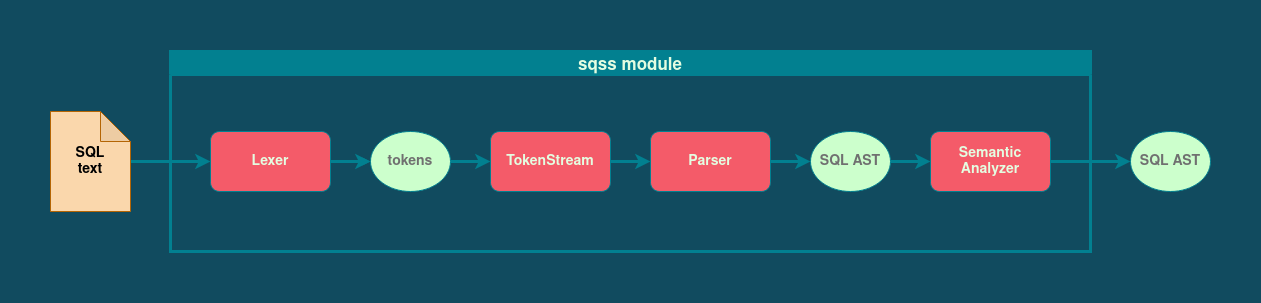

The diagram above was exported from draw.io. Its source (the exported page's mxGraphModel, read from the mxfile embedded in the PNG):
<mxGraphModel dx="1465" dy="843" grid="1" gridSize="10" guides="1" tooltips="1" connect="1" arrows="1" fold="1" page="1" pageScale="1" pageWidth="827" pageHeight="1169" background="#114B5F" math="0" shadow="0">
  <root>
    <mxCell id="0" />
    <mxCell id="1" parent="0" />
    <mxCell id="2" value="sqss module" style="swimlane;fontColor=#E4FDE1;strokeColor=#028090;fillColor=#028090;fontSize=17;labelBackgroundColor=none;strokeWidth=3;" vertex="1" parent="1">
      <mxGeometry x="120" y="280" width="920" height="200" as="geometry" />
    </mxCell>
    <mxCell id="3" value="Lexer" style="rounded=1;whiteSpace=wrap;html=1;fontColor=#E4FDE1;strokeColor=#028090;fillColor=#F45B69;fillStyle=auto;fontStyle=1;fontSize=14;" vertex="1" parent="2">
      <mxGeometry x="40" y="80" width="120" height="60" as="geometry" />
    </mxCell>
    <mxCell id="4" style="edgeStyle=orthogonalEdgeStyle;rounded=0;orthogonalLoop=1;jettySize=auto;html=1;entryX=0;entryY=0.5;entryDx=0;entryDy=0;fontColor=#E4FDE1;strokeColor=#028090;fillColor=#F45B69;strokeWidth=3;" edge="1" parent="2" source="5" target="8">
      <mxGeometry relative="1" as="geometry" />
    </mxCell>
    <mxCell id="5" value="tokens" style="ellipse;whiteSpace=wrap;html=1;fillColor=#CCFFCC;strokeColor=#028090;fontColor=#707070;rounded=1;fillStyle=auto;fontStyle=1;fontSize=14;" vertex="1" parent="2">
      <mxGeometry x="200" y="80" width="80" height="60" as="geometry" />
    </mxCell>
    <mxCell id="6" value="" style="edgeStyle=orthogonalEdgeStyle;rounded=0;orthogonalLoop=1;jettySize=auto;html=1;fontColor=#E4FDE1;strokeColor=#028090;fillColor=#F45B69;" edge="1" parent="2" source="3" target="5">
      <mxGeometry relative="1" as="geometry" />
    </mxCell>
    <mxCell id="7" style="edgeStyle=orthogonalEdgeStyle;rounded=0;orthogonalLoop=1;jettySize=auto;html=1;fontColor=#E4FDE1;strokeColor=#028090;fillColor=#F45B69;strokeWidth=3;" edge="1" parent="2" source="3" target="5">
      <mxGeometry relative="1" as="geometry" />
    </mxCell>
    <mxCell id="8" value="TokenStream" style="rounded=1;whiteSpace=wrap;html=1;fontColor=#E4FDE1;strokeColor=#028090;fillColor=#F45B69;fillStyle=auto;fontStyle=1;fontSize=14;" vertex="1" parent="2">
      <mxGeometry x="320" y="80" width="120" height="60" as="geometry" />
    </mxCell>
    <mxCell id="9" style="edgeStyle=orthogonalEdgeStyle;rounded=0;orthogonalLoop=1;jettySize=auto;html=1;entryX=0;entryY=0.5;entryDx=0;entryDy=0;fontColor=#E4FDE1;strokeColor=#028090;fillColor=#F45B69;strokeWidth=3;" edge="1" source="10" target="3" parent="1">
      <mxGeometry relative="1" as="geometry" />
    </mxCell>
    <mxCell id="10" value="&lt;div style=&quot;font-size: 14px;&quot;&gt;SQL&lt;/div&gt;&lt;div style=&quot;font-size: 14px;&quot;&gt;text&lt;br style=&quot;font-size: 14px;&quot;&gt;&lt;/div&gt;" style="shape=note;whiteSpace=wrap;html=1;backgroundOutline=1;darkOpacity=0.05;strokeColor=#b46504;fillColor=#fad7ac;fontStyle=1;fontSize=14;" vertex="1" parent="1">
      <mxGeometry y="340" width="80" height="100" as="geometry" />
    </mxCell>
    <mxCell id="11" value="" style="edgeStyle=orthogonalEdgeStyle;rounded=0;orthogonalLoop=1;jettySize=auto;html=1;fontColor=#E4FDE1;strokeColor=#028090;fillColor=#F45B69;strokeWidth=3;" edge="1" source="12" target="15" parent="1">
      <mxGeometry relative="1" as="geometry" />
    </mxCell>
    <mxCell id="12" value="Parser" style="rounded=1;whiteSpace=wrap;html=1;fontColor=#E4FDE1;strokeColor=#028090;fillColor=#F45B69;fillStyle=auto;fontStyle=1;fontSize=14;" vertex="1" parent="1">
      <mxGeometry x="600" y="360" width="120" height="60" as="geometry" />
    </mxCell>
    <mxCell id="13" style="edgeStyle=orthogonalEdgeStyle;rounded=0;orthogonalLoop=1;jettySize=auto;html=1;entryX=0;entryY=0.5;entryDx=0;entryDy=0;fontColor=#E4FDE1;strokeColor=#028090;fillColor=#F45B69;strokeWidth=3;" edge="1" source="8" target="12" parent="1">
      <mxGeometry relative="1" as="geometry" />
    </mxCell>
    <mxCell id="14" style="edgeStyle=orthogonalEdgeStyle;rounded=0;orthogonalLoop=1;jettySize=auto;html=1;fontColor=#E4FDE1;strokeColor=#028090;fillColor=#F45B69;strokeWidth=3;" edge="1" source="15" target="17" parent="1">
      <mxGeometry relative="1" as="geometry" />
    </mxCell>
    <mxCell id="15" value="SQL AST" style="ellipse;whiteSpace=wrap;html=1;fillColor=#CCFFCC;strokeColor=#028090;fontColor=#707070;rounded=1;fillStyle=auto;fontStyle=1;fontSize=14;" vertex="1" parent="1">
      <mxGeometry x="760" y="360" width="80" height="60" as="geometry" />
    </mxCell>
    <mxCell id="16" value="" style="edgeStyle=orthogonalEdgeStyle;rounded=0;orthogonalLoop=1;jettySize=auto;html=1;fontColor=#E4FDE1;strokeColor=#028090;fillColor=#F45B69;strokeWidth=3;" edge="1" source="17" target="18" parent="1">
      <mxGeometry relative="1" as="geometry" />
    </mxCell>
    <mxCell id="17" value="&lt;div style=&quot;font-size: 14px;&quot;&gt;Semantic&lt;/div&gt;&lt;div style=&quot;font-size: 14px;&quot;&gt;Analyzer&lt;br style=&quot;font-size: 14px;&quot;&gt;&lt;/div&gt;" style="rounded=1;whiteSpace=wrap;html=1;fillStyle=auto;fontColor=#E4FDE1;strokeColor=#028090;fillColor=#F45B69;fontStyle=1;fontSize=14;" vertex="1" parent="1">
      <mxGeometry x="880" y="360" width="120" height="60" as="geometry" />
    </mxCell>
    <mxCell id="18" value="SQL AST" style="ellipse;whiteSpace=wrap;html=1;fillColor=#CCFFCC;strokeColor=#028090;fontColor=#707070;rounded=1;fillStyle=auto;fontStyle=1;fontSize=14;" vertex="1" parent="1">
      <mxGeometry x="1080" y="360" width="80" height="60" as="geometry" />
    </mxCell>
  </root>
</mxGraphModel>